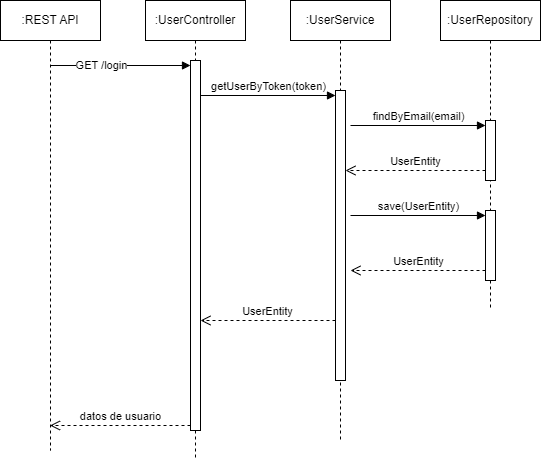

The diagram above was exported from draw.io. Its source (the exported page's mxGraphModel, read from the mxfile embedded in the PNG):
<mxGraphModel dx="1434" dy="790" grid="1" gridSize="10" guides="1" tooltips="1" connect="1" arrows="1" fold="1" page="1" pageScale="1" pageWidth="827" pageHeight="1169" math="0" shadow="0">
  <root>
    <mxCell id="0" />
    <mxCell id="1" parent="0" />
    <mxCell id="hfwhGjcTkx5ZgZsnzZQ1-5" value=":UserController" style="shape=umlLifeline;perimeter=lifelinePerimeter;whiteSpace=wrap;html=1;container=1;dropTarget=0;collapsible=0;recursiveResize=0;outlineConnect=0;portConstraint=eastwest;newEdgeStyle={&quot;curved&quot;:0,&quot;rounded&quot;:0};" parent="1" vertex="1">
      <mxGeometry x="245" y="70" width="100" height="460" as="geometry" />
    </mxCell>
    <mxCell id="hfwhGjcTkx5ZgZsnzZQ1-1" value="" style="html=1;points=[[0,0,0,0,5],[0,1,0,0,-5],[1,0,0,0,5],[1,1,0,0,-5]];perimeter=orthogonalPerimeter;outlineConnect=0;targetShapes=umlLifeline;portConstraint=eastwest;newEdgeStyle={&quot;curved&quot;:0,&quot;rounded&quot;:0};" parent="1" vertex="1">
      <mxGeometry x="290" y="130" width="10" height="370" as="geometry" />
    </mxCell>
    <mxCell id="hfwhGjcTkx5ZgZsnzZQ1-2" value="" style="html=1;verticalAlign=bottom;endArrow=block;curved=0;rounded=0;entryX=0;entryY=0;entryDx=0;entryDy=5;" parent="1" source="hfwhGjcTkx5ZgZsnzZQ1-20" target="hfwhGjcTkx5ZgZsnzZQ1-1" edge="1">
      <mxGeometry relative="1" as="geometry">
        <mxPoint x="210" y="135" as="sourcePoint" />
      </mxGeometry>
    </mxCell>
    <mxCell id="hfwhGjcTkx5ZgZsnzZQ1-16" value="GET /login" style="edgeLabel;html=1;align=center;verticalAlign=middle;resizable=0;points=[];" parent="hfwhGjcTkx5ZgZsnzZQ1-2" vertex="1" connectable="0">
      <mxGeometry x="-0.2681" y="1" relative="1" as="geometry">
        <mxPoint as="offset" />
      </mxGeometry>
    </mxCell>
    <mxCell id="hfwhGjcTkx5ZgZsnzZQ1-3" value="datos de usuario" style="html=1;verticalAlign=bottom;endArrow=open;dashed=1;endSize=8;curved=0;rounded=0;exitX=0;exitY=1;exitDx=0;exitDy=-5;" parent="1" source="hfwhGjcTkx5ZgZsnzZQ1-1" target="hfwhGjcTkx5ZgZsnzZQ1-20" edge="1">
      <mxGeometry relative="1" as="geometry">
        <mxPoint x="220" y="265" as="targetPoint" />
      </mxGeometry>
    </mxCell>
    <mxCell id="hfwhGjcTkx5ZgZsnzZQ1-6" value=":UserService" style="shape=umlLifeline;perimeter=lifelinePerimeter;whiteSpace=wrap;html=1;container=1;dropTarget=0;collapsible=0;recursiveResize=0;outlineConnect=0;portConstraint=eastwest;newEdgeStyle={&quot;curved&quot;:0,&quot;rounded&quot;:0};" parent="1" vertex="1">
      <mxGeometry x="390" y="70" width="100" height="440" as="geometry" />
    </mxCell>
    <mxCell id="hfwhGjcTkx5ZgZsnzZQ1-10" value="" style="html=1;points=[[0,0,0,0,5],[0,1,0,0,-5],[1,0,0,0,5],[1,1,0,0,-5]];perimeter=orthogonalPerimeter;outlineConnect=0;targetShapes=umlLifeline;portConstraint=eastwest;newEdgeStyle={&quot;curved&quot;:0,&quot;rounded&quot;:0};" parent="hfwhGjcTkx5ZgZsnzZQ1-6" vertex="1">
      <mxGeometry x="45" y="90" width="10" height="290" as="geometry" />
    </mxCell>
    <mxCell id="hfwhGjcTkx5ZgZsnzZQ1-12" value="UserEntity" style="html=1;verticalAlign=bottom;endArrow=open;dashed=1;endSize=8;curved=0;rounded=0;exitX=0;exitY=1;exitDx=0;exitDy=-5;" parent="hfwhGjcTkx5ZgZsnzZQ1-6" edge="1">
      <mxGeometry relative="1" as="geometry">
        <mxPoint x="-90" y="320" as="targetPoint" />
        <mxPoint x="45" y="320" as="sourcePoint" />
      </mxGeometry>
    </mxCell>
    <mxCell id="hfwhGjcTkx5ZgZsnzZQ1-7" value=":UserRepository" style="shape=umlLifeline;perimeter=lifelinePerimeter;whiteSpace=wrap;html=1;container=1;dropTarget=0;collapsible=0;recursiveResize=0;outlineConnect=0;portConstraint=eastwest;newEdgeStyle={&quot;curved&quot;:0,&quot;rounded&quot;:0};" parent="1" vertex="1">
      <mxGeometry x="540" y="70" width="100" height="310" as="geometry" />
    </mxCell>
    <mxCell id="hfwhGjcTkx5ZgZsnzZQ1-13" value="" style="html=1;points=[[0,0,0,0,5],[0,1,0,0,-5],[1,0,0,0,5],[1,1,0,0,-5]];perimeter=orthogonalPerimeter;outlineConnect=0;targetShapes=umlLifeline;portConstraint=eastwest;newEdgeStyle={&quot;curved&quot;:0,&quot;rounded&quot;:0};" parent="hfwhGjcTkx5ZgZsnzZQ1-7" vertex="1">
      <mxGeometry x="45" y="120" width="10" height="60" as="geometry" />
    </mxCell>
    <mxCell id="hfwhGjcTkx5ZgZsnzZQ1-17" value="" style="html=1;points=[[0,0,0,0,5],[0,1,0,0,-5],[1,0,0,0,5],[1,1,0,0,-5]];perimeter=orthogonalPerimeter;outlineConnect=0;targetShapes=umlLifeline;portConstraint=eastwest;newEdgeStyle={&quot;curved&quot;:0,&quot;rounded&quot;:0};" parent="hfwhGjcTkx5ZgZsnzZQ1-7" vertex="1">
      <mxGeometry x="45" y="210" width="10" height="70" as="geometry" />
    </mxCell>
    <mxCell id="hfwhGjcTkx5ZgZsnzZQ1-18" value="save(UserEntity)" style="html=1;verticalAlign=bottom;endArrow=block;curved=0;rounded=0;entryX=0;entryY=0;entryDx=0;entryDy=5;" parent="hfwhGjcTkx5ZgZsnzZQ1-7" target="hfwhGjcTkx5ZgZsnzZQ1-17" edge="1">
      <mxGeometry x="0.0049" relative="1" as="geometry">
        <mxPoint x="-90" y="215" as="sourcePoint" />
        <mxPoint as="offset" />
      </mxGeometry>
    </mxCell>
    <mxCell id="hfwhGjcTkx5ZgZsnzZQ1-19" value="UserEntity" style="html=1;verticalAlign=bottom;endArrow=open;dashed=1;endSize=8;curved=0;rounded=0;exitX=0;exitY=1;exitDx=0;exitDy=-5;" parent="hfwhGjcTkx5ZgZsnzZQ1-7" edge="1">
      <mxGeometry relative="1" as="geometry">
        <mxPoint x="-90" y="270" as="targetPoint" />
        <mxPoint x="44.99999999999977" y="270" as="sourcePoint" />
      </mxGeometry>
    </mxCell>
    <mxCell id="hfwhGjcTkx5ZgZsnzZQ1-20" value=":REST API" style="shape=umlLifeline;perimeter=lifelinePerimeter;whiteSpace=wrap;html=1;container=1;dropTarget=0;collapsible=0;recursiveResize=0;outlineConnect=0;portConstraint=eastwest;newEdgeStyle={&quot;curved&quot;:0,&quot;rounded&quot;:0};" parent="1" vertex="1">
      <mxGeometry x="100" y="70" width="100" height="450" as="geometry" />
    </mxCell>
    <mxCell id="hfwhGjcTkx5ZgZsnzZQ1-14" value="findByEmail(email)" style="html=1;verticalAlign=bottom;endArrow=block;curved=0;rounded=0;entryX=0;entryY=0;entryDx=0;entryDy=5;" parent="1" target="hfwhGjcTkx5ZgZsnzZQ1-13" edge="1">
      <mxGeometry x="0.0049" relative="1" as="geometry">
        <mxPoint x="450" y="195" as="sourcePoint" />
        <mxPoint as="offset" />
      </mxGeometry>
    </mxCell>
    <mxCell id="hfwhGjcTkx5ZgZsnzZQ1-15" value="UserEntity" style="html=1;verticalAlign=bottom;endArrow=open;dashed=1;endSize=8;curved=0;rounded=0;exitX=0;exitY=1;exitDx=0;exitDy=-5;" parent="1" edge="1">
      <mxGeometry relative="1" as="geometry">
        <mxPoint x="444.9999999999998" y="240" as="targetPoint" />
        <mxPoint x="584.9999999999998" y="240" as="sourcePoint" />
      </mxGeometry>
    </mxCell>
    <mxCell id="hfwhGjcTkx5ZgZsnzZQ1-11" value="getUserByToken(token)" style="html=1;verticalAlign=bottom;endArrow=block;curved=0;rounded=0;entryX=0;entryY=0;entryDx=0;entryDy=5;" parent="1" source="hfwhGjcTkx5ZgZsnzZQ1-1" target="hfwhGjcTkx5ZgZsnzZQ1-10" edge="1">
      <mxGeometry relative="1" as="geometry">
        <mxPoint x="365" y="165" as="sourcePoint" />
      </mxGeometry>
    </mxCell>
  </root>
</mxGraphModel>